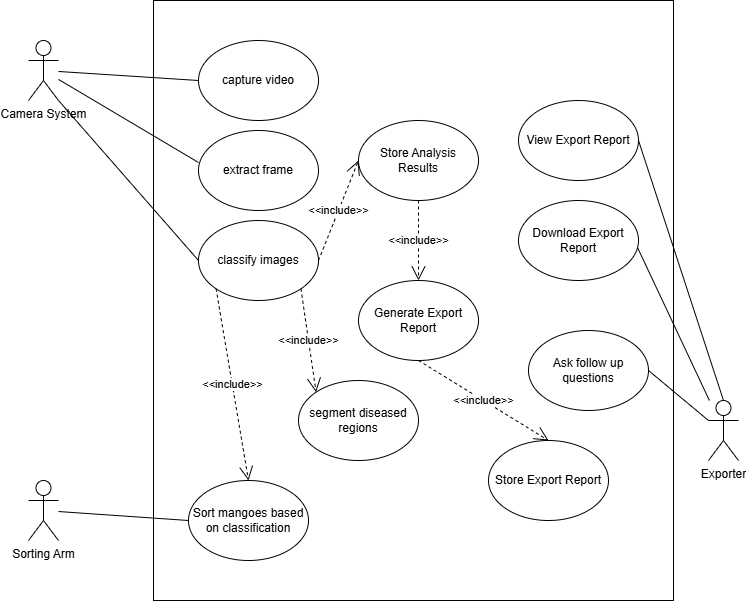

The diagram above was exported from draw.io. Its source (the exported page's mxGraphModel, read from the mxfile embedded in the PNG):
<mxGraphModel dx="1665" dy="881" grid="1" gridSize="10" guides="1" tooltips="1" connect="1" arrows="1" fold="1" page="1" pageScale="1" pageWidth="850" pageHeight="1100" math="0" shadow="0">
  <root>
    <mxCell id="0" />
    <mxCell id="1" parent="0" />
    <mxCell id="9Nb6HDxE8Q_xrVu7fBNF-1" parent="1" style="rounded=0;whiteSpace=wrap;html=1;" value="" vertex="1">
      <mxGeometry height="600" width="520" x="165" y="120" as="geometry" />
    </mxCell>
    <mxCell id="9Nb6HDxE8Q_xrVu7fBNF-2" parent="1" style="shape=umlActor;verticalLabelPosition=bottom;verticalAlign=top;html=1;outlineConnect=0;" value="Exporter" vertex="1">
      <mxGeometry height="60" width="30" x="720" y="520" as="geometry" />
    </mxCell>
    <mxCell id="9Nb6HDxE8Q_xrVu7fBNF-3" parent="1" style="shape=umlActor;verticalLabelPosition=bottom;verticalAlign=top;html=1;outlineConnect=0;" value="Camera System" vertex="1">
      <mxGeometry height="60" width="30" x="40" y="160" as="geometry" />
    </mxCell>
    <mxCell id="B9hwhwd57pSZQAKbfZNy-1" parent="1" style="ellipse;whiteSpace=wrap;html=1;" value="capture video" vertex="1">
      <mxGeometry height="80" width="120" x="210" y="160" as="geometry" />
    </mxCell>
    <mxCell id="B9hwhwd57pSZQAKbfZNy-2" parent="1" style="ellipse;whiteSpace=wrap;html=1;" value="Download Export Report" vertex="1">
      <mxGeometry height="80" width="120" x="530" y="320" as="geometry" />
    </mxCell>
    <mxCell id="B9hwhwd57pSZQAKbfZNy-3" parent="1" style="ellipse;whiteSpace=wrap;html=1;" value="Ask follow up questions" vertex="1">
      <mxGeometry height="80" width="120" x="540" y="450" as="geometry" />
    </mxCell>
    <mxCell id="B9hwhwd57pSZQAKbfZNy-4" parent="1" style="ellipse;whiteSpace=wrap;html=1;" value="extract frame" vertex="1">
      <mxGeometry height="80" width="120" x="210" y="250" as="geometry" />
    </mxCell>
    <mxCell id="B9hwhwd57pSZQAKbfZNy-5" parent="1" style="ellipse;whiteSpace=wrap;html=1;" value="classify images" vertex="1">
      <mxGeometry height="80" width="120" x="210" y="340" as="geometry" />
    </mxCell>
    <mxCell id="B9hwhwd57pSZQAKbfZNy-6" parent="1" style="ellipse;whiteSpace=wrap;html=1;" value="segment diseased regions" vertex="1">
      <mxGeometry height="80" width="120" x="310" y="500" as="geometry" />
    </mxCell>
    <mxCell id="B9hwhwd57pSZQAKbfZNy-7" parent="1" style="ellipse;whiteSpace=wrap;html=1;" value="View Export Report" vertex="1">
      <mxGeometry height="80" width="120" x="530" y="220" as="geometry" />
    </mxCell>
    <mxCell id="B9hwhwd57pSZQAKbfZNy-8" parent="1" style="ellipse;whiteSpace=wrap;html=1;" value="Store Export Report" vertex="1">
      <mxGeometry height="80" width="120" x="500" y="560" as="geometry" />
    </mxCell>
    <mxCell id="B9hwhwd57pSZQAKbfZNy-9" parent="1" style="ellipse;whiteSpace=wrap;html=1;" value="Store Analysis Results" vertex="1">
      <mxGeometry height="80" width="120" x="370" y="240" as="geometry" />
    </mxCell>
    <mxCell id="B9hwhwd57pSZQAKbfZNy-10" parent="1" style="ellipse;whiteSpace=wrap;html=1;" value="Generate Export Report" vertex="1">
      <mxGeometry height="80" width="120" x="370" y="400" as="geometry" />
    </mxCell>
    <mxCell id="B9hwhwd57pSZQAKbfZNy-12" edge="1" parent="1" source="9Nb6HDxE8Q_xrVu7fBNF-3" style="endArrow=none;html=1;rounded=0;entryX=0;entryY=0.5;entryDx=0;entryDy=0;" target="B9hwhwd57pSZQAKbfZNy-1" value="">
      <mxGeometry height="50" relative="1" width="50" as="geometry">
        <mxPoint x="400" y="400" as="sourcePoint" />
        <mxPoint x="450" y="350" as="targetPoint" />
      </mxGeometry>
    </mxCell>
    <mxCell id="B9hwhwd57pSZQAKbfZNy-13" edge="1" parent="1" source="9Nb6HDxE8Q_xrVu7fBNF-3" style="endArrow=none;html=1;rounded=0;entryX=0;entryY=0.4;entryDx=0;entryDy=0;entryPerimeter=0;" target="B9hwhwd57pSZQAKbfZNy-4" value="">
      <mxGeometry height="50" relative="1" width="50" as="geometry">
        <mxPoint x="170" y="340" as="sourcePoint" />
        <mxPoint x="220" y="290" as="targetPoint" />
      </mxGeometry>
    </mxCell>
    <mxCell id="B9hwhwd57pSZQAKbfZNy-14" edge="1" parent="1" source="9Nb6HDxE8Q_xrVu7fBNF-3" style="endArrow=none;html=1;rounded=0;entryX=0;entryY=0.5;entryDx=0;entryDy=0;exitX=1;exitY=1;exitDx=0;exitDy=0;exitPerimeter=0;" target="B9hwhwd57pSZQAKbfZNy-5" value="">
      <mxGeometry height="50" relative="1" width="50" as="geometry">
        <mxPoint x="170" y="430" as="sourcePoint" />
        <mxPoint x="220" y="380" as="targetPoint" />
      </mxGeometry>
    </mxCell>
    <mxCell id="B9hwhwd57pSZQAKbfZNy-17" edge="1" parent="1" source="B9hwhwd57pSZQAKbfZNy-7" style="endArrow=none;html=1;rounded=0;entryX=0.5;entryY=0;entryDx=0;entryDy=0;entryPerimeter=0;exitX=1;exitY=0.5;exitDx=0;exitDy=0;" target="9Nb6HDxE8Q_xrVu7fBNF-2" value="">
      <mxGeometry height="50" relative="1" width="50" as="geometry">
        <mxPoint x="550" y="440" as="sourcePoint" />
        <mxPoint x="600" y="390" as="targetPoint" />
      </mxGeometry>
    </mxCell>
    <mxCell id="B9hwhwd57pSZQAKbfZNy-18" edge="1" parent="1" source="B9hwhwd57pSZQAKbfZNy-2" style="endArrow=none;html=1;rounded=0;exitX=0.992;exitY=0.588;exitDx=0;exitDy=0;exitPerimeter=0;" target="9Nb6HDxE8Q_xrVu7fBNF-2" value="">
      <mxGeometry height="50" relative="1" width="50" as="geometry">
        <mxPoint x="580" y="470" as="sourcePoint" />
        <mxPoint x="630" y="420" as="targetPoint" />
      </mxGeometry>
    </mxCell>
    <mxCell id="B9hwhwd57pSZQAKbfZNy-19" edge="1" parent="1" source="B9hwhwd57pSZQAKbfZNy-3" style="endArrow=none;html=1;rounded=0;entryX=0;entryY=0.3333333333333333;entryDx=0;entryDy=0;entryPerimeter=0;exitX=1;exitY=0.5;exitDx=0;exitDy=0;" target="9Nb6HDxE8Q_xrVu7fBNF-2" value="">
      <mxGeometry height="50" relative="1" width="50" as="geometry">
        <mxPoint x="600" y="490" as="sourcePoint" />
        <mxPoint x="650" y="440" as="targetPoint" />
      </mxGeometry>
    </mxCell>
    <mxCell id="B9hwhwd57pSZQAKbfZNy-21" edge="1" parent="1" source="B9hwhwd57pSZQAKbfZNy-9" style="endArrow=open;endSize=12;dashed=1;html=1;rounded=0;exitX=0.5;exitY=1;exitDx=0;exitDy=0;entryX=0.5;entryY=0;entryDx=0;entryDy=0;" target="B9hwhwd57pSZQAKbfZNy-10" value="&amp;lt;&amp;lt;include&amp;gt;&amp;gt;">
      <mxGeometry relative="1" width="160" as="geometry">
        <mxPoint x="380" y="360" as="sourcePoint" />
        <mxPoint x="540" y="360" as="targetPoint" />
      </mxGeometry>
    </mxCell>
    <mxCell id="B9hwhwd57pSZQAKbfZNy-22" edge="1" parent="1" source="B9hwhwd57pSZQAKbfZNy-5" style="endArrow=open;endSize=12;dashed=1;html=1;rounded=0;exitX=1;exitY=0.5;exitDx=0;exitDy=0;entryX=0;entryY=0.5;entryDx=0;entryDy=0;" target="B9hwhwd57pSZQAKbfZNy-9" value="&amp;lt;&amp;lt;include&amp;gt;&amp;gt;">
      <mxGeometry relative="1" width="160" as="geometry">
        <mxPoint x="360" y="390" as="sourcePoint" />
        <mxPoint x="440" y="420" as="targetPoint" />
      </mxGeometry>
    </mxCell>
    <mxCell id="B9hwhwd57pSZQAKbfZNy-23" edge="1" parent="1" source="B9hwhwd57pSZQAKbfZNy-5" style="endArrow=open;endSize=12;dashed=1;html=1;rounded=0;exitX=1;exitY=1;exitDx=0;exitDy=0;entryX=0;entryY=0;entryDx=0;entryDy=0;" target="B9hwhwd57pSZQAKbfZNy-6" value="&amp;lt;&amp;lt;include&amp;gt;&amp;gt;">
      <mxGeometry relative="1" width="160" as="geometry">
        <mxPoint x="370" y="390" as="sourcePoint" />
        <mxPoint x="450" y="420" as="targetPoint" />
      </mxGeometry>
    </mxCell>
    <mxCell id="B9hwhwd57pSZQAKbfZNy-24" edge="1" parent="1" source="B9hwhwd57pSZQAKbfZNy-10" style="endArrow=open;endSize=12;dashed=1;html=1;rounded=0;exitX=0.5;exitY=1;exitDx=0;exitDy=0;entryX=0.5;entryY=0;entryDx=0;entryDy=0;" target="B9hwhwd57pSZQAKbfZNy-8" value="&amp;lt;&amp;lt;include&amp;gt;&amp;gt;">
      <mxGeometry relative="1" width="160" as="geometry">
        <mxPoint x="370" y="390" as="sourcePoint" />
        <mxPoint x="470" y="410" as="targetPoint" />
      </mxGeometry>
    </mxCell>
    <mxCell id="B9hwhwd57pSZQAKbfZNy-25" parent="1" style="shape=umlActor;verticalLabelPosition=bottom;verticalAlign=top;html=1;" value="Sorting Arm" vertex="1">
      <mxGeometry height="60" width="30" x="40" y="600" as="geometry" />
    </mxCell>
    <mxCell id="B9hwhwd57pSZQAKbfZNy-27" parent="1" style="ellipse;whiteSpace=wrap;html=1;" value="Sort mangoes based on classification" vertex="1">
      <mxGeometry height="80" width="120" x="200" y="600" as="geometry" />
    </mxCell>
    <mxCell id="B9hwhwd57pSZQAKbfZNy-28" edge="1" parent="1" source="B9hwhwd57pSZQAKbfZNy-27" style="endArrow=none;html=1;rounded=0;exitX=0;exitY=0.5;exitDx=0;exitDy=0;" target="B9hwhwd57pSZQAKbfZNy-25" value="">
      <mxGeometry height="50" relative="1" width="50" as="geometry">
        <Array as="points" />
        <mxPoint x="430" y="390" as="sourcePoint" />
        <mxPoint x="480" y="340" as="targetPoint" />
      </mxGeometry>
    </mxCell>
    <mxCell id="B9hwhwd57pSZQAKbfZNy-31" edge="1" parent="1" source="B9hwhwd57pSZQAKbfZNy-5" style="endArrow=open;endSize=12;dashed=1;html=1;rounded=0;exitX=0;exitY=1;exitDx=0;exitDy=0;entryX=0.5;entryY=0;entryDx=0;entryDy=0;" target="B9hwhwd57pSZQAKbfZNy-27" value="&amp;lt;&amp;lt;include&amp;gt;&amp;gt;">
      <mxGeometry relative="1" width="160" as="geometry">
        <mxPoint x="420" y="350" as="sourcePoint" />
        <mxPoint x="420" y="430" as="targetPoint" />
      </mxGeometry>
    </mxCell>
  </root>
</mxGraphModel>